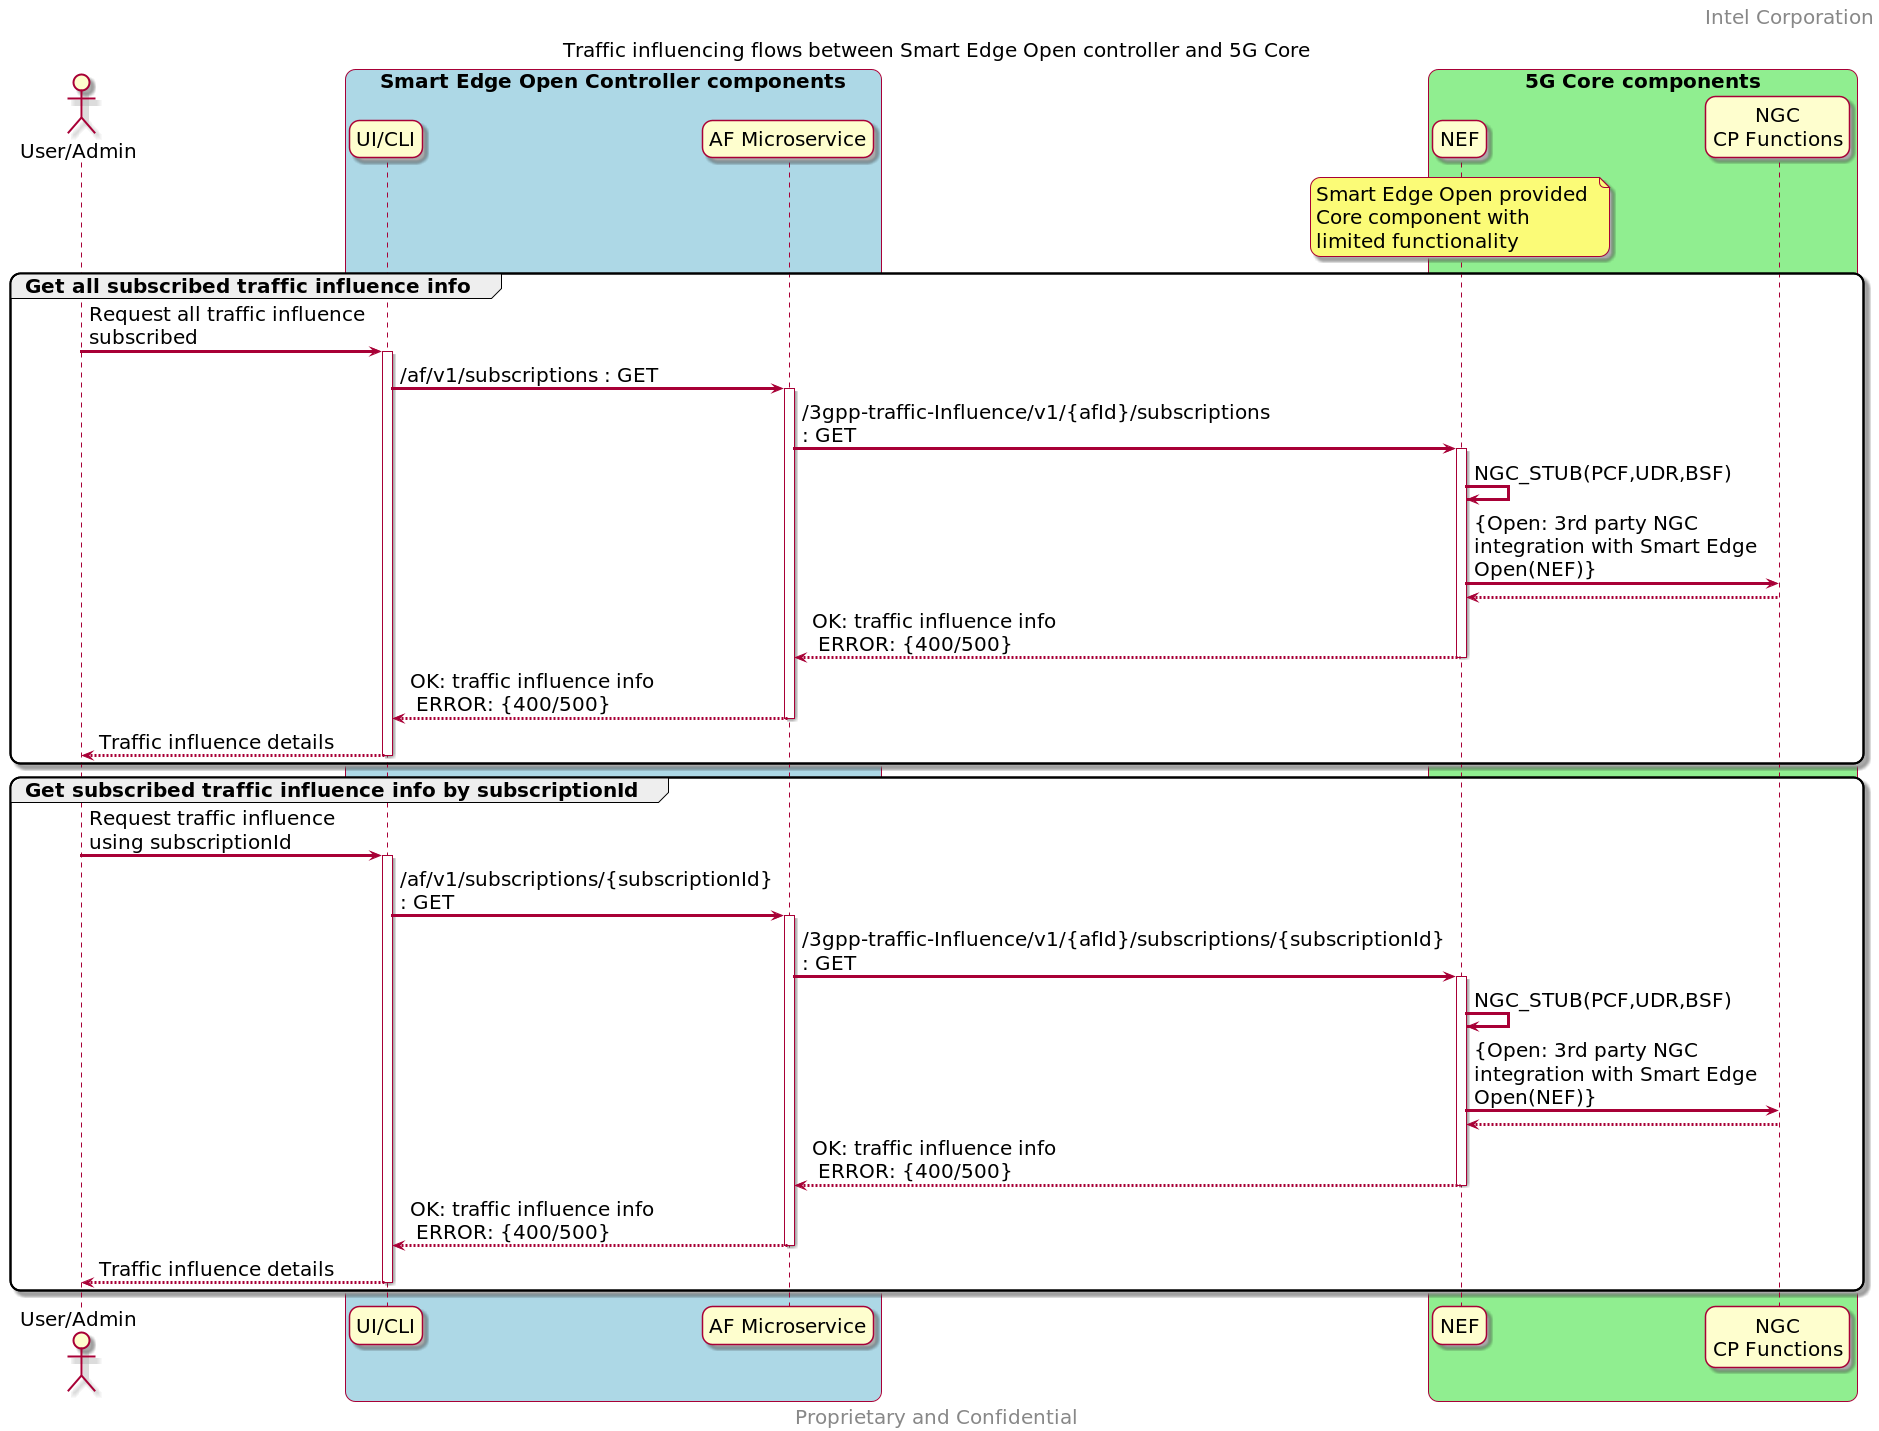

The diagram above was rendered by PlantUML. Its source (embedded in the PNG):
@startuml
/' SPDX-License-Identifier: Apache-2.0
   Copyright (c) 2020 Intel Corporation
'/
skinparam monochrome false
skinparam roundcorner 20
skinparam defaultFontName "Intel Clear"
skinparam defaultFontSize 20
skinparam maxmessagesize 300
skinparam sequenceArrowThickness 3

header Intel Corporation
footer Proprietary and Confidential
title Traffic influencing flows between Smart Edge Open controller and 5G Core

actor "User/Admin" as user
box "Smart Edge Open Controller components" #LightBlue
    participant "UI/CLI" as cnca 
    participant "AF Microservice" as af
end box
box "5G Core components" #LightGreen
    participant "NEF" as nef
    note over nef 
        Smart Edge Open provided 
        Core component with 
        limited functionality
    end note
    participant "NGC\nCP Functions" as ngccp
end box

group Get all subscribed traffic influence info 
    user -> cnca : Request all traffic influence subscribed  
    activate cnca 
    cnca -> af : /af/v1/subscriptions : GET
    activate af
    af -> nef : /3gpp-traffic-Influence/v1/{afId}/subscriptions : GET 
    activate nef
    nef -> nef : NGC_STUB(PCF,UDR,BSF)
    nef -> ngccp : {Open: 3rd party NGC integration with Smart Edge Open(NEF)}
    ngccp --> nef :
    nef --> af : OK: traffic influence info \n ERROR: {400/500}
    deactivate nef
    af --> cnca : OK: traffic influence info \n ERROR: {400/500}
    deactivate af
    cnca --> user : Traffic influence details 
    deactivate cnca 
end group

group Get subscribed traffic influence info by subscriptionId
    user -> cnca : Request traffic influence using subscriptionId 
    activate cnca 
    cnca -> af : /af/v1/subscriptions/{subscriptionId} : GET
    activate af
    af -> nef : /3gpp-traffic-Influence/v1/{afId}/subscriptions/{subscriptionId} : GET 
    activate nef
    nef -> nef : NGC_STUB(PCF,UDR,BSF)
    nef -> ngccp : {Open: 3rd party NGC integration with Smart Edge Open(NEF)}
    ngccp --> nef :
    nef --> af : OK: traffic influence info \n ERROR: {400/500}
    deactivate nef
    af --> cnca : OK: traffic influence info \n ERROR: {400/500}
    deactivate af
    cnca --> user : Traffic influence details 
    deactivate cnca 
end group

@enduml